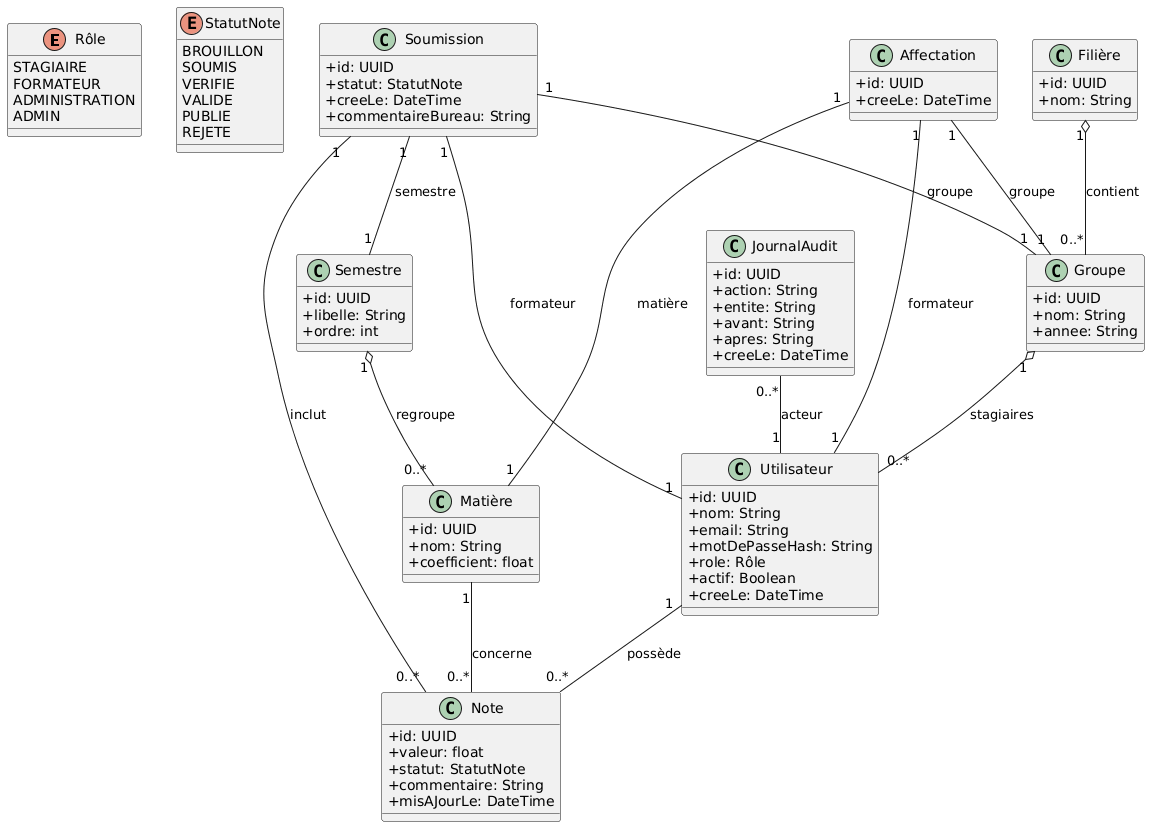

The diagram above was rendered by PlantUML. Its source (embedded in the PNG):
@startuml
skinparam classAttributeIconSize 0

enum "Rôle" {
  STAGIAIRE
  FORMATEUR
  ADMINISTRATION
  ADMIN
}

enum "StatutNote" {
  BROUILLON
  SOUMIS
  VERIFIE
  VALIDE
  PUBLIE
  REJETE
}

class "Utilisateur" {
  +id: UUID
  +nom: String
  +email: String
  +motDePasseHash: String
  +role: Rôle
  +actif: Boolean
  +creeLe: DateTime
}

class "Groupe" {
  +id: UUID
  +nom: String
  +annee: String
}

class "Filière" {
  +id: UUID
  +nom: String
}

class "Semestre" {
  +id: UUID
  +libelle: String
  +ordre: int
}

class "Matière" {
  +id: UUID
  +nom: String
  +coefficient: float
}

class "Affectation" {
  +id: UUID
  +creeLe: DateTime
}

class "Note" {
  +id: UUID
  +valeur: float
  +statut: StatutNote
  +commentaire: String
  +misAJourLe: DateTime
}

class "Soumission" {
  +id: UUID
  +statut: StatutNote
  +creeLe: DateTime
  +commentaireBureau: String
}

class "JournalAudit" {
  +id: UUID
  +action: String
  +entite: String
  +avant: String
  +apres: String
  +creeLe: DateTime
}

' Relations
Filière "1" o-- "0..*" Groupe : contient
Semestre "1" o-- "0..*" Matière : regroupe

Groupe "1" o-- "0..*" Utilisateur : stagiaires
Utilisateur "1" -- "0..*" Note : possède
Matière "1" -- "0..*" Note : concerne

Affectation "1" -- "1" Utilisateur : formateur
Affectation "1" -- "1" Groupe : groupe
Affectation "1" -- "1" Matière : matière

Soumission "1" -- "1" Utilisateur : formateur
Soumission "1" -- "1" Groupe : groupe
Soumission "1" -- "1" Semestre : semestre
Soumission "1" -- "0..*" Note : inclut

JournalAudit "0..*" -- "1" Utilisateur : acteur
@enduml